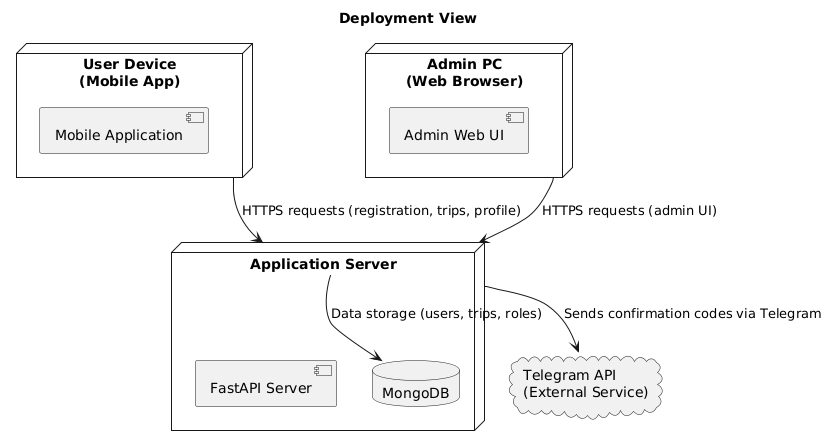

The diagram above was rendered by PlantUML. Its source (embedded in the PNG):
@startuml
title Deployment View 

node "User Device\n(Mobile App)" as MobileDevice {
  [Mobile Application]
}

node "Admin PC\n(Web Browser)" as AdminPC {
  [Admin Web UI]
}

node "Application Server" as AppServer {
  component "FastAPI Server"
  database "MongoDB"
}

cloud "Telegram API\n(External Service)" as TelegramCloud

MobileDevice --> AppServer : HTTPS requests (registration, trips, profile)
AdminPC --> AppServer : HTTPS requests (admin UI)
AppServer --> MongoDB : Data storage (users, trips, roles)
AppServer --> TelegramCloud : Sends confirmation codes via Telegram
@enduml